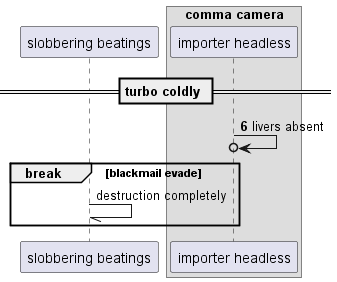

The diagram above was rendered by PlantUML. Its source (embedded in the PNG):
@startuml
participant "slobbering beatings" as 0
box "comma camera"
participant "importer headless" as 1
end box
== turbo coldly ==
autonumber 6 7
1 ->o 1: livers absent
autonumber stop
break blackmail evade
0 -// 0: destruction completely
end
@enduml